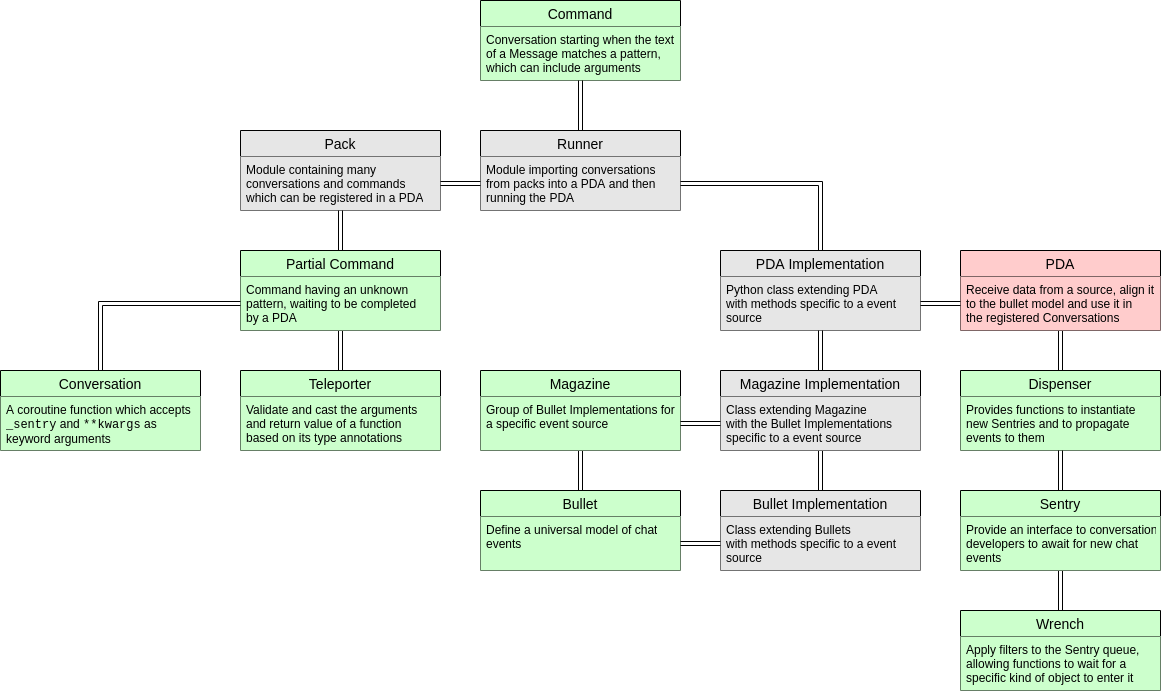

The diagram above was exported from draw.io. Its source (the exported page's mxGraphModel, read from the mxfile embedded in the PNG):
<mxGraphModel dx="1662" dy="844" grid="1" gridSize="10" guides="1" tooltips="1" connect="1" arrows="1" fold="1" page="1" pageScale="1" pageWidth="850" pageHeight="1100" math="0" shadow="0">
  <root>
    <mxCell id="0" />
    <mxCell id="1" parent="0" />
    <mxCell id="ASyxNM3Pef7rKgCJKQAT-56" style="edgeStyle=orthogonalEdgeStyle;shape=link;rounded=0;orthogonalLoop=1;jettySize=auto;html=1;exitX=0.5;exitY=0;exitDx=0;exitDy=0;entryX=0.5;entryY=1;entryDx=0;entryDy=0;" edge="1" parent="1" source="rZuRRiRQB2OWb7gTlBAh-1" target="rZuRRiRQB2OWb7gTlBAh-12">
      <mxGeometry relative="1" as="geometry" />
    </mxCell>
    <mxCell id="rZuRRiRQB2OWb7gTlBAh-1" value="Wrench" style="swimlane;fontStyle=0;childLayout=stackLayout;horizontal=1;startSize=26;horizontalStack=0;resizeParent=1;resizeParentMax=0;resizeLast=0;collapsible=1;marginBottom=0;align=center;fontSize=14;fillColor=#CCFFCC;" parent="1" vertex="1">
      <mxGeometry x="1120" y="680" width="200" height="80" as="geometry">
        <mxRectangle x="320" y="680" width="80" height="26" as="alternateBounds" />
      </mxGeometry>
    </mxCell>
    <mxCell id="rZuRRiRQB2OWb7gTlBAh-2" value="Apply filters to the Sentry queue,&lt;br&gt;allowing functions to wait for a&lt;br&gt;specific kind of object to enter it" style="text;strokeColor=none;spacingLeft=4;spacingRight=4;overflow=hidden;rotatable=0;points=[[0,0.5],[1,0.5]];portConstraint=eastwest;fontSize=12;html=1;fillColor=#CCFFCC;" parent="rZuRRiRQB2OWb7gTlBAh-1" vertex="1">
      <mxGeometry y="26" width="200" height="54" as="geometry" />
    </mxCell>
    <mxCell id="ASyxNM3Pef7rKgCJKQAT-53" style="edgeStyle=orthogonalEdgeStyle;shape=link;rounded=0;orthogonalLoop=1;jettySize=auto;html=1;exitX=0.5;exitY=0;exitDx=0;exitDy=0;entryX=0.5;entryY=1;entryDx=0;entryDy=0;" edge="1" parent="1" source="rZuRRiRQB2OWb7gTlBAh-6" target="rZuRRiRQB2OWb7gTlBAh-27">
      <mxGeometry relative="1" as="geometry" />
    </mxCell>
    <mxCell id="rZuRRiRQB2OWb7gTlBAh-6" value="Dispenser" style="swimlane;fontStyle=0;childLayout=stackLayout;horizontal=1;startSize=26;horizontalStack=0;resizeParent=1;resizeParentMax=0;resizeLast=0;collapsible=1;marginBottom=0;align=center;fontSize=14;fillColor=#CCFFCC;" parent="1" vertex="1">
      <mxGeometry x="1120" y="440" width="200" height="80" as="geometry">
        <mxRectangle x="320" y="440" width="100" height="26" as="alternateBounds" />
      </mxGeometry>
    </mxCell>
    <mxCell id="rZuRRiRQB2OWb7gTlBAh-7" value="&lt;div&gt;Provides functions to instantiate&lt;/div&gt;&lt;div&gt;new Sentries and to propagate&lt;/div&gt;&lt;div&gt;events to them&lt;br&gt;&lt;/div&gt;" style="text;strokeColor=none;spacingLeft=4;spacingRight=4;overflow=hidden;rotatable=0;points=[[0,0.5],[1,0.5]];portConstraint=eastwest;fontSize=12;html=1;fillColor=#CCFFCC;" parent="rZuRRiRQB2OWb7gTlBAh-6" vertex="1">
      <mxGeometry y="26" width="200" height="54" as="geometry" />
    </mxCell>
    <mxCell id="ASyxNM3Pef7rKgCJKQAT-54" style="edgeStyle=orthogonalEdgeStyle;shape=link;rounded=0;orthogonalLoop=1;jettySize=auto;html=1;exitX=0.5;exitY=0;exitDx=0;exitDy=0;entryX=0.5;entryY=1;entryDx=0;entryDy=0;" edge="1" parent="1" source="rZuRRiRQB2OWb7gTlBAh-12" target="rZuRRiRQB2OWb7gTlBAh-6">
      <mxGeometry relative="1" as="geometry" />
    </mxCell>
    <mxCell id="rZuRRiRQB2OWb7gTlBAh-12" value="Sentry" style="swimlane;fontStyle=0;childLayout=stackLayout;horizontal=1;startSize=26;horizontalStack=0;resizeParent=1;resizeParentMax=0;resizeLast=0;collapsible=1;marginBottom=0;align=center;fontSize=14;fillColor=#CCFFCC;" parent="1" vertex="1">
      <mxGeometry x="1120" y="560" width="200" height="80" as="geometry">
        <mxRectangle x="320" y="560" width="70" height="26" as="alternateBounds" />
      </mxGeometry>
    </mxCell>
    <mxCell id="rZuRRiRQB2OWb7gTlBAh-13" value="Provide an interface to conversation&lt;br&gt;developers to await for new chat&lt;br&gt;events" style="text;strokeColor=none;spacingLeft=4;spacingRight=4;overflow=hidden;rotatable=0;points=[[0,0.5],[1,0.5]];portConstraint=eastwest;fontSize=12;html=1;fillColor=#CCFFCC;" parent="rZuRRiRQB2OWb7gTlBAh-12" vertex="1">
      <mxGeometry y="26" width="200" height="54" as="geometry" />
    </mxCell>
    <mxCell id="rZuRRiRQB2OWb7gTlBAh-18" value="Teleporter" style="swimlane;fontStyle=0;childLayout=stackLayout;horizontal=1;startSize=26;horizontalStack=0;resizeParent=1;resizeParentMax=0;resizeLast=0;collapsible=1;marginBottom=0;align=center;fontSize=14;fillColor=#CCFFCC;" parent="1" vertex="1">
      <mxGeometry x="400" y="440" width="200" height="80" as="geometry">
        <mxRectangle x="560" y="440" width="90" height="26" as="alternateBounds" />
      </mxGeometry>
    </mxCell>
    <mxCell id="rZuRRiRQB2OWb7gTlBAh-19" value="Validate and cast the arguments&lt;br&gt;and return value of a function&lt;br&gt;based on its type annotations" style="text;strokeColor=none;spacingLeft=4;spacingRight=4;overflow=hidden;rotatable=0;points=[[0,0.5],[1,0.5]];portConstraint=eastwest;fontSize=12;html=1;fillColor=#CCFFCC;" parent="rZuRRiRQB2OWb7gTlBAh-18" vertex="1">
      <mxGeometry y="26" width="200" height="54" as="geometry" />
    </mxCell>
    <mxCell id="ASyxNM3Pef7rKgCJKQAT-33" style="edgeStyle=orthogonalEdgeStyle;shape=link;rounded=0;orthogonalLoop=1;jettySize=auto;html=1;exitX=0.5;exitY=0;exitDx=0;exitDy=0;entryX=0.5;entryY=1;entryDx=0;entryDy=0;" edge="1" parent="1" source="rZuRRiRQB2OWb7gTlBAh-20" target="zyVxa9wNg-3RVoFQyXQf-1">
      <mxGeometry relative="1" as="geometry" />
    </mxCell>
    <mxCell id="rZuRRiRQB2OWb7gTlBAh-20" value="Bullet" style="swimlane;fontStyle=0;childLayout=stackLayout;horizontal=1;startSize=26;horizontalStack=0;resizeParent=1;resizeParentMax=0;resizeLast=0;collapsible=1;marginBottom=0;align=center;fontSize=14;fillColor=#CCFFCC;" parent="1" vertex="1">
      <mxGeometry x="640" y="560" width="200" height="80" as="geometry">
        <mxRectangle x="320" y="320" width="70" height="26" as="alternateBounds" />
      </mxGeometry>
    </mxCell>
    <mxCell id="rZuRRiRQB2OWb7gTlBAh-21" value="&lt;div&gt;Define a universal model of chat&lt;/div&gt;&lt;div&gt;events&lt;/div&gt;" style="text;strokeColor=none;spacingLeft=4;spacingRight=4;overflow=hidden;rotatable=0;points=[[0,0.5],[1,0.5]];portConstraint=eastwest;fontSize=12;html=1;fillColor=#CCFFCC;" parent="rZuRRiRQB2OWb7gTlBAh-20" vertex="1">
      <mxGeometry y="26" width="200" height="54" as="geometry" />
    </mxCell>
    <mxCell id="rZuRRiRQB2OWb7gTlBAh-27" value="PDA" style="swimlane;fontStyle=0;childLayout=stackLayout;horizontal=1;startSize=26;horizontalStack=0;resizeParent=1;resizeParentMax=0;resizeLast=0;collapsible=1;marginBottom=0;align=center;fontSize=14;glass=0;swimlaneFillColor=none;rounded=0;shadow=0;fillColor=#FFCCCC;" parent="1" vertex="1">
      <mxGeometry x="1120" y="320" width="200" height="80" as="geometry">
        <mxRectangle x="320" y="200" width="80" height="26" as="alternateBounds" />
      </mxGeometry>
    </mxCell>
    <mxCell id="rZuRRiRQB2OWb7gTlBAh-28" value="&lt;div&gt;Receive data from a source,&amp;nbsp;&lt;span&gt;align it&lt;/span&gt;&lt;/div&gt;&lt;div&gt;&lt;span&gt;to the bullet&amp;nbsp;&lt;/span&gt;&lt;span&gt;model and&amp;nbsp;&lt;/span&gt;&lt;span&gt;use it in&amp;nbsp;&lt;/span&gt;&lt;/div&gt;&lt;div&gt;&lt;span&gt;the registered Conversations&lt;/span&gt;&lt;/div&gt;" style="text;strokeColor=none;spacingLeft=4;spacingRight=4;overflow=hidden;rotatable=0;points=[[0,0.5],[1,0.5]];portConstraint=eastwest;fontSize=12;html=1;glass=0;rounded=0;fillColor=#FFCCCC;" parent="rZuRRiRQB2OWb7gTlBAh-27" vertex="1">
      <mxGeometry y="26" width="200" height="54" as="geometry" />
    </mxCell>
    <mxCell id="-JhtDrDKUjGa72AhLUFB-4" value="Command" style="swimlane;fontStyle=0;childLayout=stackLayout;horizontal=1;startSize=26;horizontalStack=0;resizeParent=1;resizeParentMax=0;resizeLast=0;collapsible=1;marginBottom=0;align=center;fontSize=14;glass=0;swimlaneFillColor=none;rounded=0;shadow=0;fillColor=#CCFFCC;" parent="1" vertex="1">
      <mxGeometry x="640" y="70" width="200" height="80" as="geometry">
        <mxRectangle x="560" y="320" width="100" height="26" as="alternateBounds" />
      </mxGeometry>
    </mxCell>
    <mxCell id="-JhtDrDKUjGa72AhLUFB-5" value="&lt;div&gt;Conversation starting when&amp;nbsp;&lt;span&gt;the text&lt;/span&gt;&lt;/div&gt;&lt;div&gt;&lt;span&gt;of a Message matches&amp;nbsp;&lt;/span&gt;&lt;span&gt;a pattern,&lt;/span&gt;&lt;/div&gt;&lt;div&gt;which can include arguments&lt;/div&gt;" style="text;strokeColor=none;spacingLeft=4;spacingRight=4;overflow=hidden;rotatable=0;points=[[0,0.5],[1,0.5]];portConstraint=eastwest;fontSize=12;html=1;glass=0;rounded=0;fillColor=#CCFFCC;" parent="-JhtDrDKUjGa72AhLUFB-4" vertex="1">
      <mxGeometry y="26" width="200" height="54" as="geometry" />
    </mxCell>
    <mxCell id="G5jcLWzcpoR6U017p7so-2" value="Conversation" style="swimlane;fontStyle=0;childLayout=stackLayout;horizontal=1;startSize=26;horizontalStack=0;resizeParent=1;resizeParentMax=0;resizeLast=0;collapsible=1;marginBottom=0;align=center;fontSize=14;fillColor=#CCFFCC;" parent="1" vertex="1">
      <mxGeometry x="160" y="440" width="200" height="80" as="geometry">
        <mxRectangle x="560" y="440" width="90" height="26" as="alternateBounds" />
      </mxGeometry>
    </mxCell>
    <mxCell id="G5jcLWzcpoR6U017p7so-3" value="A coroutine function which accepts&lt;br&gt;&lt;font face=&quot;Courier New&quot;&gt;_sentry&lt;/font&gt; and &lt;font face=&quot;Courier New&quot;&gt;**kwargs&lt;/font&gt; as &lt;br&gt;keyword arguments" style="text;strokeColor=none;spacingLeft=4;spacingRight=4;overflow=hidden;rotatable=0;points=[[0,0.5],[1,0.5]];portConstraint=eastwest;fontSize=12;html=1;fillColor=#CCFFCC;" parent="G5jcLWzcpoR6U017p7so-2" vertex="1">
      <mxGeometry y="26" width="200" height="54" as="geometry" />
    </mxCell>
    <mxCell id="zyVxa9wNg-3RVoFQyXQf-1" value="Magazine" style="swimlane;fontStyle=0;childLayout=stackLayout;horizontal=1;startSize=26;horizontalStack=0;resizeParent=1;resizeParentMax=0;resizeLast=0;collapsible=1;marginBottom=0;align=center;fontSize=14;fillColor=#CCFFCC;" parent="1" vertex="1">
      <mxGeometry x="640" y="440" width="200" height="80" as="geometry">
        <mxRectangle x="320" y="320" width="70" height="26" as="alternateBounds" />
      </mxGeometry>
    </mxCell>
    <mxCell id="zyVxa9wNg-3RVoFQyXQf-2" value="Group of Bullet Implementations for&lt;br&gt;a specific event source" style="text;strokeColor=none;spacingLeft=4;spacingRight=4;overflow=hidden;rotatable=0;points=[[0,0.5],[1,0.5]];portConstraint=eastwest;fontSize=12;html=1;fillColor=#CCFFCC;" parent="zyVxa9wNg-3RVoFQyXQf-1" vertex="1">
      <mxGeometry y="26" width="200" height="54" as="geometry" />
    </mxCell>
    <mxCell id="ASyxNM3Pef7rKgCJKQAT-4" value="Pack" style="swimlane;fontStyle=0;childLayout=stackLayout;horizontal=1;startSize=26;horizontalStack=0;resizeParent=1;resizeParentMax=0;resizeLast=0;collapsible=1;marginBottom=0;align=center;fontSize=14;glass=0;swimlaneFillColor=none;rounded=0;shadow=0;fillColor=#E6E6E6;" vertex="1" parent="1">
      <mxGeometry x="400" y="200" width="200" height="80" as="geometry">
        <mxRectangle x="320" y="200" width="80" height="26" as="alternateBounds" />
      </mxGeometry>
    </mxCell>
    <mxCell id="ASyxNM3Pef7rKgCJKQAT-5" value="&lt;div&gt;Module containing many&lt;/div&gt;&lt;div&gt;conversations and commands&lt;/div&gt;&lt;div&gt;which can be registered in a PDA&lt;/div&gt;" style="text;strokeColor=none;spacingLeft=4;spacingRight=4;overflow=hidden;rotatable=0;points=[[0,0.5],[1,0.5]];portConstraint=eastwest;fontSize=12;html=1;glass=0;rounded=0;fillColor=#E6E6E6;" vertex="1" parent="ASyxNM3Pef7rKgCJKQAT-4">
      <mxGeometry y="26" width="200" height="54" as="geometry" />
    </mxCell>
    <mxCell id="ASyxNM3Pef7rKgCJKQAT-65" style="edgeStyle=orthogonalEdgeStyle;shape=link;rounded=0;orthogonalLoop=1;jettySize=auto;html=1;exitX=0.5;exitY=0;exitDx=0;exitDy=0;entryX=0.5;entryY=1;entryDx=0;entryDy=0;" edge="1" parent="1" source="ASyxNM3Pef7rKgCJKQAT-7" target="-JhtDrDKUjGa72AhLUFB-4">
      <mxGeometry relative="1" as="geometry" />
    </mxCell>
    <mxCell id="ASyxNM3Pef7rKgCJKQAT-7" value="Runner" style="swimlane;fontStyle=0;childLayout=stackLayout;horizontal=1;startSize=26;horizontalStack=0;resizeParent=1;resizeParentMax=0;resizeLast=0;collapsible=1;marginBottom=0;align=center;fontSize=14;glass=0;swimlaneFillColor=none;rounded=0;shadow=0;fillColor=#E6E6E6;" vertex="1" parent="1">
      <mxGeometry x="640" y="200" width="200" height="80" as="geometry">
        <mxRectangle x="320" y="200" width="80" height="26" as="alternateBounds" />
      </mxGeometry>
    </mxCell>
    <mxCell id="ASyxNM3Pef7rKgCJKQAT-8" value="&lt;div&gt;Module importing&amp;nbsp;&lt;span&gt;conversations&lt;/span&gt;&lt;/div&gt;&lt;div&gt;&lt;span&gt;from packs into a&amp;nbsp;&lt;/span&gt;&lt;span&gt;PDA and then&amp;nbsp;&lt;/span&gt;&lt;/div&gt;&lt;div&gt;&lt;span&gt;running the PDA&lt;/span&gt;&lt;/div&gt;" style="text;strokeColor=none;spacingLeft=4;spacingRight=4;overflow=hidden;rotatable=0;points=[[0,0.5],[1,0.5]];portConstraint=eastwest;fontSize=12;html=1;glass=0;rounded=0;fillColor=#E6E6E6;" vertex="1" parent="ASyxNM3Pef7rKgCJKQAT-7">
      <mxGeometry y="26" width="200" height="54" as="geometry" />
    </mxCell>
    <mxCell id="ASyxNM3Pef7rKgCJKQAT-60" style="edgeStyle=orthogonalEdgeStyle;shape=link;rounded=0;orthogonalLoop=1;jettySize=auto;html=1;exitX=0.5;exitY=0;exitDx=0;exitDy=0;entryX=1;entryY=0.5;entryDx=0;entryDy=0;" edge="1" parent="1" source="ASyxNM3Pef7rKgCJKQAT-10" target="ASyxNM3Pef7rKgCJKQAT-8">
      <mxGeometry relative="1" as="geometry" />
    </mxCell>
    <mxCell id="ASyxNM3Pef7rKgCJKQAT-10" value="PDA Implementation" style="swimlane;fontStyle=0;childLayout=stackLayout;horizontal=1;startSize=26;horizontalStack=0;resizeParent=1;resizeParentMax=0;resizeLast=0;collapsible=1;marginBottom=0;align=center;fontSize=14;glass=0;swimlaneFillColor=none;rounded=0;shadow=0;fillColor=#E6E6E6;" vertex="1" parent="1">
      <mxGeometry x="880" y="320" width="200" height="80" as="geometry">
        <mxRectangle x="320" y="200" width="80" height="26" as="alternateBounds" />
      </mxGeometry>
    </mxCell>
    <mxCell id="ASyxNM3Pef7rKgCJKQAT-11" value="Python class extending PDA&lt;br&gt;with methods specific to a event&lt;br&gt;source" style="text;strokeColor=none;spacingLeft=4;spacingRight=4;overflow=hidden;rotatable=0;points=[[0,0.5],[1,0.5]];portConstraint=eastwest;fontSize=12;html=1;glass=0;rounded=0;fillColor=#E6E6E6;" vertex="1" parent="ASyxNM3Pef7rKgCJKQAT-10">
      <mxGeometry y="26" width="200" height="54" as="geometry" />
    </mxCell>
    <mxCell id="ASyxNM3Pef7rKgCJKQAT-36" style="edgeStyle=orthogonalEdgeStyle;shape=link;rounded=0;orthogonalLoop=1;jettySize=auto;html=1;exitX=0.5;exitY=0;exitDx=0;exitDy=0;entryX=0.5;entryY=1;entryDx=0;entryDy=0;" edge="1" parent="1" source="ASyxNM3Pef7rKgCJKQAT-12" target="ASyxNM3Pef7rKgCJKQAT-14">
      <mxGeometry relative="1" as="geometry" />
    </mxCell>
    <mxCell id="ASyxNM3Pef7rKgCJKQAT-12" value="Bullet Implementation" style="swimlane;fontStyle=0;childLayout=stackLayout;horizontal=1;startSize=26;horizontalStack=0;resizeParent=1;resizeParentMax=0;resizeLast=0;collapsible=1;marginBottom=0;align=center;fontSize=14;glass=0;swimlaneFillColor=none;rounded=0;shadow=0;fillColor=#E6E6E6;" vertex="1" parent="1">
      <mxGeometry x="880" y="560" width="200" height="80" as="geometry">
        <mxRectangle x="320" y="200" width="80" height="26" as="alternateBounds" />
      </mxGeometry>
    </mxCell>
    <mxCell id="ASyxNM3Pef7rKgCJKQAT-13" value="Class extending Bullets&lt;br&gt;with methods specific to a event&lt;br&gt;source" style="text;strokeColor=none;spacingLeft=4;spacingRight=4;overflow=hidden;rotatable=0;points=[[0,0.5],[1,0.5]];portConstraint=eastwest;fontSize=12;html=1;glass=0;rounded=0;fillColor=#E6E6E6;" vertex="1" parent="ASyxNM3Pef7rKgCJKQAT-12">
      <mxGeometry y="26" width="200" height="54" as="geometry" />
    </mxCell>
    <mxCell id="ASyxNM3Pef7rKgCJKQAT-50" style="edgeStyle=orthogonalEdgeStyle;shape=link;rounded=0;orthogonalLoop=1;jettySize=auto;html=1;exitX=0.5;exitY=0;exitDx=0;exitDy=0;entryX=0.5;entryY=1;entryDx=0;entryDy=0;" edge="1" parent="1" source="ASyxNM3Pef7rKgCJKQAT-14" target="ASyxNM3Pef7rKgCJKQAT-10">
      <mxGeometry relative="1" as="geometry" />
    </mxCell>
    <mxCell id="ASyxNM3Pef7rKgCJKQAT-14" value="Magazine Implementation" style="swimlane;fontStyle=0;childLayout=stackLayout;horizontal=1;startSize=26;horizontalStack=0;resizeParent=1;resizeParentMax=0;resizeLast=0;collapsible=1;marginBottom=0;align=center;fontSize=14;glass=0;swimlaneFillColor=none;rounded=0;shadow=0;fillColor=#E6E6E6;" vertex="1" parent="1">
      <mxGeometry x="880" y="440" width="200" height="80" as="geometry">
        <mxRectangle x="320" y="200" width="80" height="26" as="alternateBounds" />
      </mxGeometry>
    </mxCell>
    <mxCell id="ASyxNM3Pef7rKgCJKQAT-15" value="Class extending Magazine&lt;br&gt;with the Bullet Implementations &lt;br&gt;specific to a event source" style="text;strokeColor=none;spacingLeft=4;spacingRight=4;overflow=hidden;rotatable=0;points=[[0,0.5],[1,0.5]];portConstraint=eastwest;fontSize=12;html=1;glass=0;rounded=0;fillColor=#E6E6E6;" vertex="1" parent="ASyxNM3Pef7rKgCJKQAT-14">
      <mxGeometry y="26" width="200" height="54" as="geometry" />
    </mxCell>
    <mxCell id="ASyxNM3Pef7rKgCJKQAT-30" style="edgeStyle=orthogonalEdgeStyle;shape=link;rounded=0;orthogonalLoop=1;jettySize=auto;html=1;exitX=0.5;exitY=1;exitDx=0;exitDy=0;entryX=0.5;entryY=0;entryDx=0;entryDy=0;" edge="1" parent="1" source="ASyxNM3Pef7rKgCJKQAT-19" target="rZuRRiRQB2OWb7gTlBAh-18">
      <mxGeometry relative="1" as="geometry" />
    </mxCell>
    <mxCell id="ASyxNM3Pef7rKgCJKQAT-62" style="edgeStyle=orthogonalEdgeStyle;shape=link;rounded=0;orthogonalLoop=1;jettySize=auto;html=1;exitX=0.5;exitY=0;exitDx=0;exitDy=0;entryX=0.5;entryY=1;entryDx=0;entryDy=0;" edge="1" parent="1" source="ASyxNM3Pef7rKgCJKQAT-19" target="ASyxNM3Pef7rKgCJKQAT-4">
      <mxGeometry relative="1" as="geometry" />
    </mxCell>
    <mxCell id="ASyxNM3Pef7rKgCJKQAT-19" value="Partial Command" style="swimlane;fontStyle=0;childLayout=stackLayout;horizontal=1;startSize=26;horizontalStack=0;resizeParent=1;resizeParentMax=0;resizeLast=0;collapsible=1;marginBottom=0;align=center;fontSize=14;glass=0;swimlaneFillColor=none;rounded=0;shadow=0;fillColor=#CCFFCC;" vertex="1" parent="1">
      <mxGeometry x="400" y="320" width="200" height="80" as="geometry">
        <mxRectangle x="560" y="320" width="100" height="26" as="alternateBounds" />
      </mxGeometry>
    </mxCell>
    <mxCell id="ASyxNM3Pef7rKgCJKQAT-20" value="Command having an unknown&lt;br&gt;pattern, waiting to be completed&lt;br&gt;by a PDA" style="text;strokeColor=none;spacingLeft=4;spacingRight=4;overflow=hidden;rotatable=0;points=[[0,0.5],[1,0.5]];portConstraint=eastwest;fontSize=12;html=1;glass=0;rounded=0;fillColor=#CCFFCC;" vertex="1" parent="ASyxNM3Pef7rKgCJKQAT-19">
      <mxGeometry y="26" width="200" height="54" as="geometry" />
    </mxCell>
    <mxCell id="ASyxNM3Pef7rKgCJKQAT-48" style="edgeStyle=orthogonalEdgeStyle;shape=link;rounded=0;orthogonalLoop=1;jettySize=auto;html=1;exitX=1;exitY=0.5;exitDx=0;exitDy=0;entryX=0;entryY=0.5;entryDx=0;entryDy=0;" edge="1" parent="1" source="zyVxa9wNg-3RVoFQyXQf-2" target="ASyxNM3Pef7rKgCJKQAT-15">
      <mxGeometry relative="1" as="geometry" />
    </mxCell>
    <mxCell id="ASyxNM3Pef7rKgCJKQAT-49" style="edgeStyle=orthogonalEdgeStyle;shape=link;rounded=0;orthogonalLoop=1;jettySize=auto;html=1;exitX=1;exitY=0.5;exitDx=0;exitDy=0;entryX=0;entryY=0.5;entryDx=0;entryDy=0;" edge="1" parent="1" source="rZuRRiRQB2OWb7gTlBAh-21" target="ASyxNM3Pef7rKgCJKQAT-13">
      <mxGeometry relative="1" as="geometry" />
    </mxCell>
    <mxCell id="ASyxNM3Pef7rKgCJKQAT-51" style="edgeStyle=orthogonalEdgeStyle;shape=link;rounded=0;orthogonalLoop=1;jettySize=auto;html=1;exitX=0;exitY=0.5;exitDx=0;exitDy=0;entryX=1;entryY=0.5;entryDx=0;entryDy=0;" edge="1" parent="1" source="rZuRRiRQB2OWb7gTlBAh-28" target="ASyxNM3Pef7rKgCJKQAT-11">
      <mxGeometry relative="1" as="geometry" />
    </mxCell>
    <mxCell id="ASyxNM3Pef7rKgCJKQAT-63" style="edgeStyle=orthogonalEdgeStyle;shape=link;rounded=0;orthogonalLoop=1;jettySize=auto;html=1;exitX=1;exitY=0.5;exitDx=0;exitDy=0;entryX=0;entryY=0.5;entryDx=0;entryDy=0;" edge="1" parent="1" source="ASyxNM3Pef7rKgCJKQAT-5" target="ASyxNM3Pef7rKgCJKQAT-8">
      <mxGeometry relative="1" as="geometry" />
    </mxCell>
    <mxCell id="ASyxNM3Pef7rKgCJKQAT-66" style="edgeStyle=orthogonalEdgeStyle;shape=link;rounded=0;orthogonalLoop=1;jettySize=auto;html=1;exitX=0;exitY=0.5;exitDx=0;exitDy=0;entryX=0.5;entryY=0;entryDx=0;entryDy=0;" edge="1" parent="1" source="ASyxNM3Pef7rKgCJKQAT-20" target="G5jcLWzcpoR6U017p7so-2">
      <mxGeometry relative="1" as="geometry" />
    </mxCell>
  </root>
</mxGraphModel>